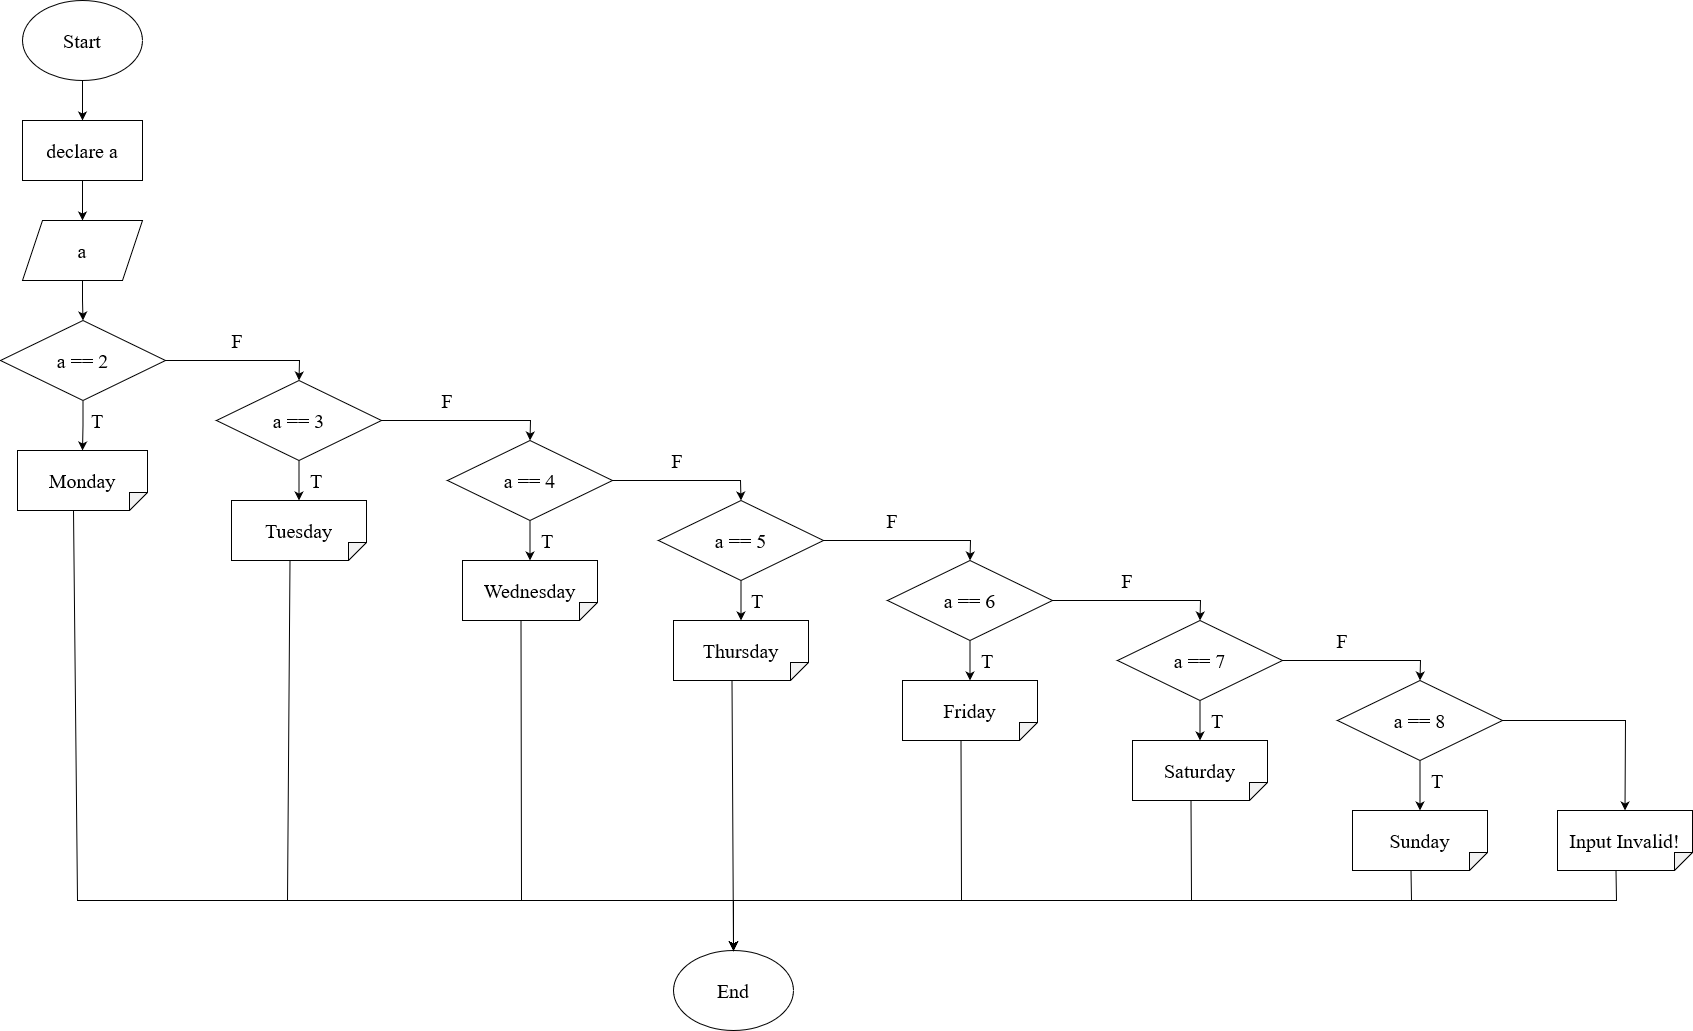

The diagram above was exported from draw.io. Its source (the exported page's mxGraphModel, read from the mxfile embedded in the PNG):
<mxGraphModel dx="1537" dy="842" grid="1" gridSize="10" guides="1" tooltips="1" connect="1" arrows="1" fold="1" page="1" pageScale="1" pageWidth="850" pageHeight="1100" math="0" shadow="0">
  <root>
    <mxCell id="0" />
    <mxCell id="1" parent="0" />
    <mxCell id="3T7ASwi-cveOLoDl1lKW-2" value="" style="edgeStyle=orthogonalEdgeStyle;rounded=0;orthogonalLoop=1;jettySize=auto;html=1;" edge="1" parent="1" source="FC9pGAGrV2FA2gzmRQF3-1" target="3T7ASwi-cveOLoDl1lKW-1">
      <mxGeometry relative="1" as="geometry" />
    </mxCell>
    <mxCell id="FC9pGAGrV2FA2gzmRQF3-1" value="Start" style="ellipse;whiteSpace=wrap;html=1;fontFamily=Times New Roman;fontSize=20;" vertex="1" parent="1">
      <mxGeometry x="365" y="60" width="120" height="80" as="geometry" />
    </mxCell>
    <mxCell id="TE6QbR1vR-PHwKOdOCQY-2" value="" style="edgeStyle=orthogonalEdgeStyle;rounded=0;orthogonalLoop=1;jettySize=auto;html=1;" edge="1" parent="1" source="3T7ASwi-cveOLoDl1lKW-1" target="TE6QbR1vR-PHwKOdOCQY-1">
      <mxGeometry relative="1" as="geometry" />
    </mxCell>
    <mxCell id="3T7ASwi-cveOLoDl1lKW-1" value="declare a" style="rounded=0;whiteSpace=wrap;html=1;fontFamily=Times New Roman;fontSize=20;" vertex="1" parent="1">
      <mxGeometry x="365" y="180" width="120" height="60" as="geometry" />
    </mxCell>
    <mxCell id="kCCvCNWHloerEqn8bkj0-2" value="" style="edgeStyle=orthogonalEdgeStyle;rounded=0;orthogonalLoop=1;jettySize=auto;html=1;" edge="1" parent="1" source="TE6QbR1vR-PHwKOdOCQY-1" target="kCCvCNWHloerEqn8bkj0-1">
      <mxGeometry relative="1" as="geometry" />
    </mxCell>
    <mxCell id="TE6QbR1vR-PHwKOdOCQY-1" value="a" style="shape=parallelogram;perimeter=parallelogramPerimeter;whiteSpace=wrap;html=1;fixedSize=1;fontFamily=Times New Roman;fontSize=20;" vertex="1" parent="1">
      <mxGeometry x="365" y="280" width="120" height="60" as="geometry" />
    </mxCell>
    <mxCell id="TU62PUq1jinCQpxiKEXg-2" value="" style="edgeStyle=orthogonalEdgeStyle;rounded=0;orthogonalLoop=1;jettySize=auto;html=1;" edge="1" parent="1" source="kCCvCNWHloerEqn8bkj0-1" target="TU62PUq1jinCQpxiKEXg-1">
      <mxGeometry relative="1" as="geometry" />
    </mxCell>
    <mxCell id="kCCvCNWHloerEqn8bkj0-1" value="a == 2" style="rhombus;whiteSpace=wrap;html=1;fontFamily=Times New Roman;fontSize=20;" vertex="1" parent="1">
      <mxGeometry x="343" y="380" width="165" height="80" as="geometry" />
    </mxCell>
    <mxCell id="TU62PUq1jinCQpxiKEXg-1" value="Monday" style="shape=note;whiteSpace=wrap;html=1;backgroundOutline=1;darkOpacity=0.05;direction=south;fontFamily=Times New Roman;fontSize=20;size=18;" vertex="1" parent="1">
      <mxGeometry x="360" y="510" width="130" height="60" as="geometry" />
    </mxCell>
    <mxCell id="AUJCowf0k_P9OZvygyd--1" value="T" style="text;html=1;strokeColor=none;fillColor=none;align=center;verticalAlign=middle;whiteSpace=wrap;rounded=0;fontFamily=Times New Roman;fontSize=20;" vertex="1" parent="1">
      <mxGeometry x="430" y="470" width="20" height="20" as="geometry" />
    </mxCell>
    <mxCell id="AUJCowf0k_P9OZvygyd--6" value="" style="edgeStyle=orthogonalEdgeStyle;rounded=0;orthogonalLoop=1;jettySize=auto;html=1;" edge="1" parent="1" source="AUJCowf0k_P9OZvygyd--2" target="AUJCowf0k_P9OZvygyd--5">
      <mxGeometry relative="1" as="geometry" />
    </mxCell>
    <mxCell id="AUJCowf0k_P9OZvygyd--2" value="a == 3" style="rhombus;whiteSpace=wrap;html=1;fontFamily=Times New Roman;fontSize=20;" vertex="1" parent="1">
      <mxGeometry x="559" y="440" width="165" height="80" as="geometry" />
    </mxCell>
    <mxCell id="AUJCowf0k_P9OZvygyd--3" value="" style="endArrow=classic;html=1;rounded=0;entryX=0.5;entryY=0;entryDx=0;entryDy=0;exitX=1;exitY=0.5;exitDx=0;exitDy=0;" edge="1" parent="1" source="kCCvCNWHloerEqn8bkj0-1" target="AUJCowf0k_P9OZvygyd--2">
      <mxGeometry width="50" height="50" relative="1" as="geometry">
        <mxPoint x="510" y="520" as="sourcePoint" />
        <mxPoint x="560" y="470" as="targetPoint" />
        <Array as="points">
          <mxPoint x="642" y="420" />
        </Array>
      </mxGeometry>
    </mxCell>
    <mxCell id="AUJCowf0k_P9OZvygyd--4" value="F" style="text;html=1;strokeColor=none;fillColor=none;align=center;verticalAlign=middle;whiteSpace=wrap;rounded=0;fontFamily=Times New Roman;fontSize=20;" vertex="1" parent="1">
      <mxGeometry x="570" y="390" width="20" height="20" as="geometry" />
    </mxCell>
    <mxCell id="AUJCowf0k_P9OZvygyd--5" value="Tuesday" style="shape=note;whiteSpace=wrap;html=1;backgroundOutline=1;darkOpacity=0.05;direction=south;fontFamily=Times New Roman;fontSize=20;size=18;" vertex="1" parent="1">
      <mxGeometry x="574" y="560" width="135" height="60" as="geometry" />
    </mxCell>
    <mxCell id="AUJCowf0k_P9OZvygyd--7" value="T" style="text;html=1;strokeColor=none;fillColor=none;align=center;verticalAlign=middle;whiteSpace=wrap;rounded=0;fontFamily=Times New Roman;fontSize=20;" vertex="1" parent="1">
      <mxGeometry x="649" y="530" width="20" height="20" as="geometry" />
    </mxCell>
    <mxCell id="AUJCowf0k_P9OZvygyd--12" value="" style="edgeStyle=orthogonalEdgeStyle;rounded=0;orthogonalLoop=1;jettySize=auto;html=1;" edge="1" parent="1" source="AUJCowf0k_P9OZvygyd--8" target="AUJCowf0k_P9OZvygyd--11">
      <mxGeometry relative="1" as="geometry" />
    </mxCell>
    <mxCell id="AUJCowf0k_P9OZvygyd--8" value="a == 4" style="rhombus;whiteSpace=wrap;html=1;fontFamily=Times New Roman;fontSize=20;" vertex="1" parent="1">
      <mxGeometry x="790" y="500" width="165" height="80" as="geometry" />
    </mxCell>
    <mxCell id="AUJCowf0k_P9OZvygyd--9" value="" style="endArrow=classic;html=1;rounded=0;entryX=0.5;entryY=0;entryDx=0;entryDy=0;exitX=1;exitY=0.5;exitDx=0;exitDy=0;" edge="1" parent="1" source="AUJCowf0k_P9OZvygyd--2" target="AUJCowf0k_P9OZvygyd--8">
      <mxGeometry width="50" height="50" relative="1" as="geometry">
        <mxPoint x="510" y="620" as="sourcePoint" />
        <mxPoint x="560" y="570" as="targetPoint" />
        <Array as="points">
          <mxPoint x="873" y="480" />
        </Array>
      </mxGeometry>
    </mxCell>
    <mxCell id="AUJCowf0k_P9OZvygyd--10" value="F" style="text;html=1;strokeColor=none;fillColor=none;align=center;verticalAlign=middle;whiteSpace=wrap;rounded=0;fontFamily=Times New Roman;fontSize=20;" vertex="1" parent="1">
      <mxGeometry x="780" y="450" width="20" height="20" as="geometry" />
    </mxCell>
    <mxCell id="AUJCowf0k_P9OZvygyd--11" value="Wednesday" style="shape=note;whiteSpace=wrap;html=1;backgroundOutline=1;darkOpacity=0.05;direction=south;fontFamily=Times New Roman;fontSize=20;size=18;" vertex="1" parent="1">
      <mxGeometry x="805" y="620" width="135" height="60" as="geometry" />
    </mxCell>
    <mxCell id="AUJCowf0k_P9OZvygyd--13" value="T" style="text;html=1;strokeColor=none;fillColor=none;align=center;verticalAlign=middle;whiteSpace=wrap;rounded=0;fontFamily=Times New Roman;fontSize=20;" vertex="1" parent="1">
      <mxGeometry x="880" y="590" width="20" height="20" as="geometry" />
    </mxCell>
    <mxCell id="AUJCowf0k_P9OZvygyd--18" value="" style="edgeStyle=orthogonalEdgeStyle;rounded=0;orthogonalLoop=1;jettySize=auto;html=1;" edge="1" parent="1" source="AUJCowf0k_P9OZvygyd--14" target="AUJCowf0k_P9OZvygyd--17">
      <mxGeometry relative="1" as="geometry" />
    </mxCell>
    <mxCell id="AUJCowf0k_P9OZvygyd--14" value="a == 5" style="rhombus;whiteSpace=wrap;html=1;fontFamily=Times New Roman;fontSize=20;" vertex="1" parent="1">
      <mxGeometry x="1001" y="560" width="165" height="80" as="geometry" />
    </mxCell>
    <mxCell id="AUJCowf0k_P9OZvygyd--15" value="" style="endArrow=classic;html=1;rounded=0;entryX=0.5;entryY=0;entryDx=0;entryDy=0;exitX=1;exitY=0.5;exitDx=0;exitDy=0;" edge="1" parent="1" source="AUJCowf0k_P9OZvygyd--8" target="AUJCowf0k_P9OZvygyd--14">
      <mxGeometry width="50" height="50" relative="1" as="geometry">
        <mxPoint x="800" y="620" as="sourcePoint" />
        <mxPoint x="850" y="570" as="targetPoint" />
        <Array as="points">
          <mxPoint x="1083" y="540" />
        </Array>
      </mxGeometry>
    </mxCell>
    <mxCell id="AUJCowf0k_P9OZvygyd--16" value="F" style="text;html=1;strokeColor=none;fillColor=none;align=center;verticalAlign=middle;whiteSpace=wrap;rounded=0;fontFamily=Times New Roman;fontSize=20;" vertex="1" parent="1">
      <mxGeometry x="1010" y="510" width="20" height="20" as="geometry" />
    </mxCell>
    <mxCell id="AUJCowf0k_P9OZvygyd--17" value="Thursday" style="shape=note;whiteSpace=wrap;html=1;backgroundOutline=1;darkOpacity=0.05;direction=south;fontFamily=Times New Roman;fontSize=20;size=18;" vertex="1" parent="1">
      <mxGeometry x="1016" y="680" width="135" height="60" as="geometry" />
    </mxCell>
    <mxCell id="AUJCowf0k_P9OZvygyd--19" value="T" style="text;html=1;strokeColor=none;fillColor=none;align=center;verticalAlign=middle;whiteSpace=wrap;rounded=0;fontFamily=Times New Roman;fontSize=20;" vertex="1" parent="1">
      <mxGeometry x="1090" y="650" width="20" height="20" as="geometry" />
    </mxCell>
    <mxCell id="AUJCowf0k_P9OZvygyd--23" value="" style="edgeStyle=orthogonalEdgeStyle;rounded=0;orthogonalLoop=1;jettySize=auto;html=1;" edge="1" parent="1" source="AUJCowf0k_P9OZvygyd--20" target="AUJCowf0k_P9OZvygyd--22">
      <mxGeometry relative="1" as="geometry" />
    </mxCell>
    <mxCell id="AUJCowf0k_P9OZvygyd--20" value="a == 6" style="rhombus;whiteSpace=wrap;html=1;fontFamily=Times New Roman;fontSize=20;" vertex="1" parent="1">
      <mxGeometry x="1230" y="620" width="165" height="80" as="geometry" />
    </mxCell>
    <mxCell id="AUJCowf0k_P9OZvygyd--21" value="" style="endArrow=classic;html=1;rounded=0;entryX=0.5;entryY=0;entryDx=0;entryDy=0;exitX=1;exitY=0.5;exitDx=0;exitDy=0;" edge="1" parent="1" source="AUJCowf0k_P9OZvygyd--14" target="AUJCowf0k_P9OZvygyd--20">
      <mxGeometry width="50" height="50" relative="1" as="geometry">
        <mxPoint x="1050" y="620" as="sourcePoint" />
        <mxPoint x="1100" y="570" as="targetPoint" />
        <Array as="points">
          <mxPoint x="1313" y="600" />
        </Array>
      </mxGeometry>
    </mxCell>
    <mxCell id="AUJCowf0k_P9OZvygyd--22" value="Friday" style="shape=note;whiteSpace=wrap;html=1;backgroundOutline=1;darkOpacity=0.05;direction=south;fontFamily=Times New Roman;fontSize=20;size=18;" vertex="1" parent="1">
      <mxGeometry x="1245" y="740" width="135" height="60" as="geometry" />
    </mxCell>
    <mxCell id="AUJCowf0k_P9OZvygyd--24" value="T" style="text;html=1;strokeColor=none;fillColor=none;align=center;verticalAlign=middle;whiteSpace=wrap;rounded=0;fontFamily=Times New Roman;fontSize=20;" vertex="1" parent="1">
      <mxGeometry x="1320" y="710" width="20" height="20" as="geometry" />
    </mxCell>
    <mxCell id="AUJCowf0k_P9OZvygyd--25" value="F" style="text;html=1;strokeColor=none;fillColor=none;align=center;verticalAlign=middle;whiteSpace=wrap;rounded=0;fontFamily=Times New Roman;fontSize=20;" vertex="1" parent="1">
      <mxGeometry x="1225" y="570" width="20" height="20" as="geometry" />
    </mxCell>
    <mxCell id="AUJCowf0k_P9OZvygyd--30" value="" style="edgeStyle=orthogonalEdgeStyle;rounded=0;orthogonalLoop=1;jettySize=auto;html=1;" edge="1" parent="1" source="AUJCowf0k_P9OZvygyd--26" target="AUJCowf0k_P9OZvygyd--29">
      <mxGeometry relative="1" as="geometry" />
    </mxCell>
    <mxCell id="AUJCowf0k_P9OZvygyd--26" value="a == 7" style="rhombus;whiteSpace=wrap;html=1;fontFamily=Times New Roman;fontSize=20;" vertex="1" parent="1">
      <mxGeometry x="1460" y="680" width="165" height="80" as="geometry" />
    </mxCell>
    <mxCell id="AUJCowf0k_P9OZvygyd--27" value="" style="endArrow=classic;html=1;rounded=0;entryX=0.5;entryY=0;entryDx=0;entryDy=0;exitX=1;exitY=0.5;exitDx=0;exitDy=0;" edge="1" parent="1" source="AUJCowf0k_P9OZvygyd--20" target="AUJCowf0k_P9OZvygyd--26">
      <mxGeometry width="50" height="50" relative="1" as="geometry">
        <mxPoint x="1210" y="730" as="sourcePoint" />
        <mxPoint x="1260" y="680" as="targetPoint" />
        <Array as="points">
          <mxPoint x="1543" y="660" />
        </Array>
      </mxGeometry>
    </mxCell>
    <mxCell id="AUJCowf0k_P9OZvygyd--28" value="F" style="text;html=1;strokeColor=none;fillColor=none;align=center;verticalAlign=middle;whiteSpace=wrap;rounded=0;fontFamily=Times New Roman;fontSize=20;" vertex="1" parent="1">
      <mxGeometry x="1460" y="630" width="20" height="20" as="geometry" />
    </mxCell>
    <mxCell id="AUJCowf0k_P9OZvygyd--29" value="Saturday" style="shape=note;whiteSpace=wrap;html=1;backgroundOutline=1;darkOpacity=0.05;direction=south;fontFamily=Times New Roman;fontSize=20;size=18;" vertex="1" parent="1">
      <mxGeometry x="1475" y="800" width="135" height="60" as="geometry" />
    </mxCell>
    <mxCell id="AUJCowf0k_P9OZvygyd--31" value="T" style="text;html=1;strokeColor=none;fillColor=none;align=center;verticalAlign=middle;whiteSpace=wrap;rounded=0;fontFamily=Times New Roman;fontSize=20;" vertex="1" parent="1">
      <mxGeometry x="1550" y="770" width="20" height="20" as="geometry" />
    </mxCell>
    <mxCell id="AUJCowf0k_P9OZvygyd--35" value="" style="edgeStyle=orthogonalEdgeStyle;rounded=0;orthogonalLoop=1;jettySize=auto;html=1;" edge="1" parent="1" source="AUJCowf0k_P9OZvygyd--32" target="AUJCowf0k_P9OZvygyd--34">
      <mxGeometry relative="1" as="geometry" />
    </mxCell>
    <mxCell id="AUJCowf0k_P9OZvygyd--32" value="a == 8" style="rhombus;whiteSpace=wrap;html=1;fontFamily=Times New Roman;fontSize=20;" vertex="1" parent="1">
      <mxGeometry x="1680" y="740" width="165" height="80" as="geometry" />
    </mxCell>
    <mxCell id="AUJCowf0k_P9OZvygyd--33" value="" style="endArrow=classic;html=1;rounded=0;entryX=0.5;entryY=0;entryDx=0;entryDy=0;exitX=1;exitY=0.5;exitDx=0;exitDy=0;" edge="1" parent="1" source="AUJCowf0k_P9OZvygyd--26" target="AUJCowf0k_P9OZvygyd--32">
      <mxGeometry width="50" height="50" relative="1" as="geometry">
        <mxPoint x="1460" y="730" as="sourcePoint" />
        <mxPoint x="1510" y="680" as="targetPoint" />
        <Array as="points">
          <mxPoint x="1763" y="720" />
        </Array>
      </mxGeometry>
    </mxCell>
    <mxCell id="AUJCowf0k_P9OZvygyd--34" value="Sunday" style="shape=note;whiteSpace=wrap;html=1;backgroundOutline=1;darkOpacity=0.05;direction=south;fontFamily=Times New Roman;fontSize=20;size=18;" vertex="1" parent="1">
      <mxGeometry x="1695" y="870" width="135" height="60" as="geometry" />
    </mxCell>
    <mxCell id="AUJCowf0k_P9OZvygyd--36" value="T" style="text;html=1;strokeColor=none;fillColor=none;align=center;verticalAlign=middle;whiteSpace=wrap;rounded=0;fontFamily=Times New Roman;fontSize=20;" vertex="1" parent="1">
      <mxGeometry x="1770" y="830" width="20" height="20" as="geometry" />
    </mxCell>
    <mxCell id="AUJCowf0k_P9OZvygyd--37" value="F" style="text;html=1;strokeColor=none;fillColor=none;align=center;verticalAlign=middle;whiteSpace=wrap;rounded=0;fontFamily=Times New Roman;fontSize=20;" vertex="1" parent="1">
      <mxGeometry x="1675" y="690" width="20" height="20" as="geometry" />
    </mxCell>
    <mxCell id="AUJCowf0k_P9OZvygyd--39" value="Input Invalid!" style="shape=note;whiteSpace=wrap;html=1;backgroundOutline=1;darkOpacity=0.05;direction=south;fontFamily=Times New Roman;fontSize=20;size=18;" vertex="1" parent="1">
      <mxGeometry x="1900" y="870" width="135" height="60" as="geometry" />
    </mxCell>
    <mxCell id="AUJCowf0k_P9OZvygyd--40" value="" style="endArrow=classic;html=1;rounded=0;entryX=0;entryY=0.5;entryDx=0;entryDy=0;entryPerimeter=0;exitX=1;exitY=0.5;exitDx=0;exitDy=0;" edge="1" parent="1" source="AUJCowf0k_P9OZvygyd--32" target="AUJCowf0k_P9OZvygyd--39">
      <mxGeometry width="50" height="50" relative="1" as="geometry">
        <mxPoint x="1700" y="770" as="sourcePoint" />
        <mxPoint x="1750" y="720" as="targetPoint" />
        <Array as="points">
          <mxPoint x="1968" y="780" />
        </Array>
      </mxGeometry>
    </mxCell>
    <mxCell id="HyEGZR6wyupxkoiBQwHI-1" value="End" style="ellipse;whiteSpace=wrap;html=1;fontFamily=Times New Roman;fontSize=20;" vertex="1" parent="1">
      <mxGeometry x="1016" y="1010" width="120" height="80" as="geometry" />
    </mxCell>
    <mxCell id="HyEGZR6wyupxkoiBQwHI-2" value="" style="endArrow=classic;html=1;rounded=0;exitX=0;exitY=0;exitDx=60;exitDy=76.5;exitPerimeter=0;" edge="1" parent="1" source="AUJCowf0k_P9OZvygyd--17" target="HyEGZR6wyupxkoiBQwHI-1">
      <mxGeometry width="50" height="50" relative="1" as="geometry">
        <mxPoint x="1360" y="900" as="sourcePoint" />
        <mxPoint x="1410" y="850" as="targetPoint" />
      </mxGeometry>
    </mxCell>
    <mxCell id="HyEGZR6wyupxkoiBQwHI-3" value="" style="endArrow=classic;html=1;rounded=0;exitX=0;exitY=0;exitDx=60;exitDy=76.5;exitPerimeter=0;entryX=0.5;entryY=0;entryDx=0;entryDy=0;" edge="1" parent="1" source="AUJCowf0k_P9OZvygyd--22" target="HyEGZR6wyupxkoiBQwHI-1">
      <mxGeometry width="50" height="50" relative="1" as="geometry">
        <mxPoint x="1050" y="900" as="sourcePoint" />
        <mxPoint x="1100" y="850" as="targetPoint" />
        <Array as="points">
          <mxPoint x="1304" y="960" />
          <mxPoint x="1076" y="960" />
        </Array>
      </mxGeometry>
    </mxCell>
    <mxCell id="HyEGZR6wyupxkoiBQwHI-4" value="" style="endArrow=classic;html=1;rounded=0;exitX=0;exitY=0;exitDx=60;exitDy=76.5;exitPerimeter=0;entryX=0.5;entryY=0;entryDx=0;entryDy=0;" edge="1" parent="1" source="AUJCowf0k_P9OZvygyd--29" target="HyEGZR6wyupxkoiBQwHI-1">
      <mxGeometry width="50" height="50" relative="1" as="geometry">
        <mxPoint x="1320" y="900" as="sourcePoint" />
        <mxPoint x="1370" y="850" as="targetPoint" />
        <Array as="points">
          <mxPoint x="1534" y="960" />
          <mxPoint x="1076" y="960" />
        </Array>
      </mxGeometry>
    </mxCell>
    <mxCell id="HyEGZR6wyupxkoiBQwHI-5" value="" style="endArrow=classic;html=1;rounded=0;exitX=0;exitY=0;exitDx=60;exitDy=76.5;exitPerimeter=0;entryX=0.5;entryY=0;entryDx=0;entryDy=0;" edge="1" parent="1" source="AUJCowf0k_P9OZvygyd--34" target="HyEGZR6wyupxkoiBQwHI-1">
      <mxGeometry width="50" height="50" relative="1" as="geometry">
        <mxPoint x="1480" y="900" as="sourcePoint" />
        <mxPoint x="1530" y="850" as="targetPoint" />
        <Array as="points">
          <mxPoint x="1754" y="960" />
          <mxPoint x="1076" y="960" />
        </Array>
      </mxGeometry>
    </mxCell>
    <mxCell id="HyEGZR6wyupxkoiBQwHI-6" value="" style="endArrow=classic;html=1;rounded=0;exitX=0;exitY=0;exitDx=60;exitDy=76.5;exitPerimeter=0;entryX=0.5;entryY=0;entryDx=0;entryDy=0;" edge="1" parent="1" source="AUJCowf0k_P9OZvygyd--39" target="HyEGZR6wyupxkoiBQwHI-1">
      <mxGeometry width="50" height="50" relative="1" as="geometry">
        <mxPoint x="1640" y="910" as="sourcePoint" />
        <mxPoint x="1690" y="860" as="targetPoint" />
        <Array as="points">
          <mxPoint x="1959" y="960" />
          <mxPoint x="1076" y="960" />
        </Array>
      </mxGeometry>
    </mxCell>
    <mxCell id="HyEGZR6wyupxkoiBQwHI-7" value="" style="endArrow=classic;html=1;rounded=0;exitX=0;exitY=0;exitDx=60;exitDy=76.5;exitPerimeter=0;entryX=0.5;entryY=0;entryDx=0;entryDy=0;" edge="1" parent="1" source="AUJCowf0k_P9OZvygyd--11" target="HyEGZR6wyupxkoiBQwHI-1">
      <mxGeometry width="50" height="50" relative="1" as="geometry">
        <mxPoint x="720" y="800" as="sourcePoint" />
        <mxPoint x="770" y="750" as="targetPoint" />
        <Array as="points">
          <mxPoint x="864" y="960" />
          <mxPoint x="1076" y="960" />
        </Array>
      </mxGeometry>
    </mxCell>
    <mxCell id="HyEGZR6wyupxkoiBQwHI-8" value="" style="endArrow=classic;html=1;rounded=0;exitX=0;exitY=0;exitDx=60;exitDy=76.5;exitPerimeter=0;entryX=0.5;entryY=0;entryDx=0;entryDy=0;" edge="1" parent="1" source="AUJCowf0k_P9OZvygyd--5" target="HyEGZR6wyupxkoiBQwHI-1">
      <mxGeometry width="50" height="50" relative="1" as="geometry">
        <mxPoint x="720" y="800" as="sourcePoint" />
        <mxPoint x="770" y="750" as="targetPoint" />
        <Array as="points">
          <mxPoint x="630" y="960" />
          <mxPoint x="1076" y="960" />
        </Array>
      </mxGeometry>
    </mxCell>
    <mxCell id="HyEGZR6wyupxkoiBQwHI-9" value="" style="endArrow=classic;html=1;rounded=0;exitX=0;exitY=0;exitDx=60;exitDy=74;exitPerimeter=0;entryX=0.5;entryY=0;entryDx=0;entryDy=0;" edge="1" parent="1" source="TU62PUq1jinCQpxiKEXg-1" target="HyEGZR6wyupxkoiBQwHI-1">
      <mxGeometry width="50" height="50" relative="1" as="geometry">
        <mxPoint x="720" y="800" as="sourcePoint" />
        <mxPoint x="770" y="750" as="targetPoint" />
        <Array as="points">
          <mxPoint x="420" y="960" />
          <mxPoint x="1076" y="960" />
        </Array>
      </mxGeometry>
    </mxCell>
  </root>
</mxGraphModel>